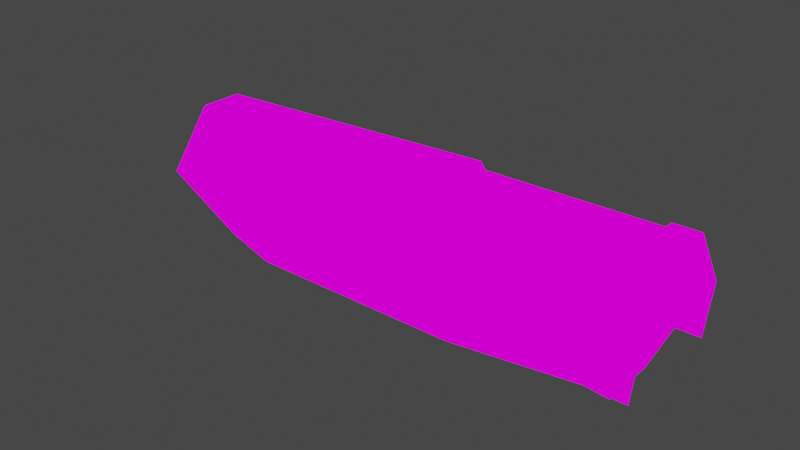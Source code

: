 # Source: v_multi.blend  (saved by Blender 2.82.7; exported with 4.5.12 LTS)
import bpy
from mathutils import Matrix  # noqa: F401  (used for matrix-valued properties, if any)

bpy.ops.wm.read_factory_settings(use_empty=True)
scene = bpy.context.scene
scene.name = 'Scene'

# ---- collections
col_collection = bpy.data.collections.new('Collection'); scene.collection.children.link(col_collection)

# ---- images (referenced by path relative to the original .blend; pixels are not part of the script)
import os
ASSET_DIR = os.environ.get("B2B_ASSET_DIR", "")  # directory of the original .blend (textures are referenced by path, not embedded)
HERE = os.path.dirname(os.path.abspath(__file__))  # packed textures are extracted next to this script under _unpacked/

def load_image(name, relpath, width, height, colorspace="sRGB"):
    """Load a texture the original file referenced (path relative to the .blend, or extracted next to this script)."""
    p = next((c for c in (os.path.join(HERE, relpath), os.path.join(ASSET_DIR, relpath)) if relpath and os.path.exists(c)), "")
    if p:
        img = bpy.data.images.load(p, check_existing=True)
        img.name = name
    else:  # same state as the original file: an image datablock whose file is absent (Cycles renders it pink)
        img = bpy.data.images.new(name, width, height)
        img.source = "FILE"
        img.filepath = "//" + (relpath or name)
    img.colorspace_settings.name = colorspace
    return img
img_v_multi_vr_png = load_image('v_multi_vr.png', 'textures/v_multi_vr.png', 1024, 1024, 'sRGB')

# ---- materials (node trees are filled in below, after node groups)
mat_f__stuf_quakespasm_openvr_models_hand = bpy.data.materials.new('F:\\stuf\\Quakespasm-OpenVR\\models\\hand')
mat_f__stuf_quakespasm_openvr_models_hand.use_transparent_shadow = False
mat_f__stuf_quakespasm_openvr_models_hand.diffuse_color = (1.0, 1.0, 1.0, 1.0)
mat_f__stuf_quakespasm_openvr_models_hand.roughness = 1.0
mat_f__stuf_quakespasm_openvr_models_hand.specular_intensity = 0.0
mat_f__stuf_quakespasm_openvr_models_hand.metallic = 1.0

# ---- material node trees
mat_f__stuf_quakespasm_openvr_models_hand.use_nodes = True; mat_f__stuf_quakespasm_openvr_models_hand.node_tree.nodes.clear()
_N = mat_f__stuf_quakespasm_openvr_models_hand.node_tree.nodes; _L = mat_f__stuf_quakespasm_openvr_models_hand.node_tree.links
n0 = _N.new('ShaderNodeOutputMaterial'); n0.name = 'Material Output'; n0.location = (200, 0)
n1 = _N.new('ShaderNodeEmission'); n1.name = 'Emission'; n1.location = (0, 0)
n2 = _N.new('ShaderNodeTexImage'); n2.name = 'Image Texture'; n2.location = (-300, 0)
n2.image = img_v_multi_vr_png
n2.interpolation = 'Closest'
_L.new(n2.outputs[0], n1.inputs[0])
_L.new(n1.outputs[0], n0.inputs[0])
n0.is_active_output = True

# ---- world
world_world = bpy.data.worlds.new('World'); scene.world = world_world
world_world.use_nodes = True; world_world.node_tree.nodes.clear()
_N = world_world.node_tree.nodes; _L = world_world.node_tree.links
n0 = _N.new('ShaderNodeOutputWorld'); n0.name = 'World Output'; n0.location = (300, 300)
n1 = _N.new('ShaderNodeBackground'); n1.name = 'Background'; n1.location = (10, 300)
n1.inputs[0].default_value = (0.05088, 0.05088, 0.05088, 1.0)
_L.new(n1.outputs[0], n0.inputs[0])
n0.is_active_output = True
world_world.color = (0.05088, 0.05088, 0.05088)
world_world.use_sun_shadow = False
world_world.sun_shadow_jitter_overblur = 0.0

# ---- meshes
me_f__stuf_noesis_v_rock = bpy.data.meshes.new('F:\\stuf\\noesis\\v_rock')
me_f__stuf_noesis_v_rock.from_pydata([(6.005, 2.509, -1.159), (7.043, 2.509, 1.245), (6.99, 2.509, -1.092), (5.915, 0.7628, 3.62), (6.861, 0.9077, 3.696), (7.043, -2.513, 1.245), (6.861, -0.8918, 3.696), (6.679, -0.001929, 1.333), (6.679, -0.001929, 1.333), (6.679, -0.001929, 1.333), (6.679, -0.001929, 1.333), (6.679, -0.001929, 1.333), (6.679, -0.001929, 1.333), (-10.71, 0.9077, -4.309), (6.99, -2.513, -1.092), (-1.443, 2.509, -1.684), (-10.89, 2.509, -2.384), (-1.495, 2.509, 0.6329), (-1.677, 0.9077, 3.083), (-1.495, -2.513, 0.6329), (-1.677, -0.8918, 3.083), (-10.89, -2.513, -2.384), (-1.443, -2.513, -1.684), (-1.443, 2.371, -1.684), (5.953, 2.371, 1.07), (6.005, 2.371, -1.159), (-1.677, 0.8484, 2.821), (-1.495, 2.371, 0.5454), (-1.677, -0.8522, 2.821), (5.953, -2.375, 1.07), (-1.495, -2.375, 0.5454), (5.771, -0.8522, 3.433), (-1.443, -2.375, -1.684), (6.005, -2.375, -1.159), (5.953, 2.509, 1.158), (5.771, 0.8484, 3.433), (5.915, -0.7469, 3.62), (5.953, -2.513, 1.158), (6.005, -2.513, -1.159), (-14.34, 2.509, -0.7913), (-10.71, -0.8918, -4.309), (-14.34, -0.8918, 1.659), (-14.34, 0.9077, 1.659), (-14.34, -2.513, -0.7913), (-1.295, -0.7849, -3.71), (-1.295, 0.781, -3.71), (5.748, -1.188, -2.307), (5.748, 1.185, -2.307), (5.771, 0.9077, 3.608), (5.771, -0.8918, 3.608), (6.717, 0.7628, 3.684), (6.717, -0.7469, 3.684), (6.717, -0.5959, 3.684), (6.717, 0.6118, 3.684), (5.915, 0.6118, 3.62), (5.915, -0.5959, 3.62), (-15.91, 0.0002981, -0.8505)], [], [(9, 8, 7), (10, 8, 9), (7, 8, 11), (11, 8, 10), (11, 12, 7), (7, 12, 9), (9, 12, 10), (10, 12, 11), (24, 25, 23, 27), (39, 17, 15, 16), (1, 2, 0, 34), (19, 43, 21, 22), (29, 30, 32, 33), (24, 27, 26, 35), (39, 16, 21, 43), (42, 18, 17, 39), (29, 33, 38, 37, 49, 48, 34, 0, 25, 24, 35, 31), (29, 31, 28, 30), (1, 34, 48, 4), (31, 35, 26, 28), (20, 41, 43, 19), (5, 6, 49, 37), (5, 37, 38, 14), (50, 3, 54, 53), (18, 42, 41, 20), (30, 19, 22, 32), (19, 30, 28, 20), (26, 18, 20, 28), (17, 18, 26, 27), (17, 27, 23, 15), (21, 40, 44, 32), (22, 21, 32), (13, 16, 23, 45), (16, 15, 23), (40, 13, 45, 44), (25, 45, 23), (32, 44, 33), (44, 45, 25, 47, 46, 33), (3, 50, 4, 48), (36, 55, 54, 3, 48, 49), (50, 53, 52, 51, 6, 4), (51, 36, 49, 6), (52, 55, 36, 51), (53, 54, 55, 52), (21, 16, 13, 40), (41, 42, 56), (42, 39, 56), (39, 43, 56), (43, 41, 56)])
_uv = me_f__stuf_noesis_v_rock.uv_layers.new(name='uv')
_uv.uv.foreach_set('vector', [0.9172, 0.5, 0.9508, 0.5, 0.9508, 0.75, 0.9508, 0.2266, 0.9508, 0.5, 0.9172, 0.5, 0.9508, 0.75, 0.9508, 0.5, 0.9844, 0.5, 0.9844, 0.5, 0.9508, 0.5, 0.9508, 0.2266, 0.9844, 0.5, 0.9508, 0.5, 0.9508, 0.75, 0.9508, 0.75, 0.9508, 0.5, 0.9172, 0.5, 0.9172, 0.5, 0.9508, 0.5, 0.9508, 0.2266, 0.9508, 0.2266, 0.9508, 0.5, 0.9844, 0.5, 0.8718, 0.7812, 0.8718, 0.9609, 0.7295, 0.9609, 0.7295, 0.7812, 0.554, 0.7812, 0.7326, 0.7812, 0.7326, 0.9609, 0.554, 0.9609, 0.8994, 0.7812, 0.8994, 0.9609, 0.8757, 0.9609, 0.8757, 0.7812, 0.7326, 0.2188, 0.554, 0.2188, 0.554, 0.03906, 0.7326, 0.03906, 0.8718, 0.2188, 0.7295, 0.2188, 0.7295, 0.03906, 0.8718, 0.03906, 0.8718, 0.7812, 0.7295, 0.7812, 0.7295, 0.6328, 0.8718, 0.6328, 0.6441, 0.739, 0.5517, 0.7356, 0.5528, 0.2359, 0.6452, 0.2394, 0.5509, 0.6328, 0.7295, 0.6328, 0.7295, 0.7812, 0.5509, 0.7812, 0.8718, 0.2188, 0.8718, 0.03906, 0.8757, 0.03906, 0.8757, 0.2188, 0.8757, 0.3672, 0.8757, 0.6328, 0.8757, 0.7812, 0.8757, 0.9609, 0.8718, 0.9609, 0.8718, 0.7812, 0.8718, 0.6328, 0.8718, 0.3672, 0.8718, 0.2188, 0.8718, 0.3672, 0.7295, 0.3672, 0.7295, 0.2188, 0.8994, 0.7812, 0.8757, 0.7812, 0.8757, 0.6328, 0.8994, 0.6328, 0.8718, 0.3672, 0.8718, 0.6328, 0.7295, 0.6328, 0.7295, 0.3672, 0.7295, 0.3672, 0.5509, 0.3672, 0.5509, 0.2188, 0.7295, 0.2188, 0.8994, 0.2188, 0.8994, 0.3672, 0.8757, 0.3672, 0.8757, 0.2188, 0.8994, 0.2188, 0.8757, 0.2188, 0.8757, 0.03906, 0.8994, 0.03906, 0.8963, 0.6114, 0.8788, 0.6114, 0.8788, 0.5371, 0.8963, 0.5371, 0.7295, 0.6328, 0.5509, 0.6328, 0.5509, 0.3672, 0.7295, 0.3672, 0.7295, 0.2188, 0.7295, 0.2188, 0.7295, 0.03906, 0.7295, 0.03906, 0.7295, 0.2188, 0.7295, 0.2188, 0.7295, 0.3672, 0.7295, 0.3672, 0.7295, 0.6328, 0.7295, 0.6328, 0.7295, 0.3672, 0.7295, 0.3672, 0.7295, 0.7812, 0.7295, 0.6328, 0.7295, 0.6328, 0.7295, 0.7812, 0.7295, 0.7812, 0.7295, 0.7812, 0.7295, 0.9609, 0.7295, 0.9609, 0.5537, 0.6428, 0.5541, 0.5322, 0.6538, 0.5263, 0.6547, 0.6388, 0.7295, 0.03906, 0.52, 0.2188, 0.7295, 0.03906, 0.5541, 0.4527, 0.5537, 0.3426, 0.6546, 0.3461, 0.6538, 0.4585, 0.52, 0.7812, 0.7295, 0.9609, 0.4943, 0.0, 0.5541, 0.5322, 0.5541, 0.4527, 0.6538, 0.4585, 0.6538, 0.5263, 0.7316, 0.3671, 0.6474, 0.4585, 0.6483, 0.3461, 0.6484, 0.6388, 0.6474, 0.5263, 0.7318, 0.6158, 0.6474, 0.5263, 0.6474, 0.4585, 0.7316, 0.3671, 0.7267, 0.4386, 0.7268, 0.5442, 0.7318, 0.6158, 0.8788, 0.6114, 0.8963, 0.6114, 0.8994, 0.6328, 0.8757, 0.6328, 0.8788, 0.3886, 0.8788, 0.4629, 0.8788, 0.5371, 0.8788, 0.6114, 0.8757, 0.6328, 0.8757, 0.3672, 0.8963, 0.6114, 0.8963, 0.5371, 0.8963, 0.4629, 0.8963, 0.3886, 0.8994, 0.3672, 0.8994, 0.6328, 0.8963, 0.3886, 0.8788, 0.3886, 0.8757, 0.3672, 0.8994, 0.3672, 0.8963, 0.4629, 0.8788, 0.4629, 0.8788, 0.3886, 0.8963, 0.3886, 0.8963, 0.5371, 0.8788, 0.5371, 0.8788, 0.4629, 0.8963, 0.4629, 0.5978, 0.239, 0.5967, 0.7387, 0.5496, 0.5756, 0.55, 0.3966, 0.7286, 0.3697, 0.7282, 0.6134, 0.6672, 0.49, 0.7282, 0.6134, 0.6374, 0.739, 0.6672, 0.49, 0.6374, 0.739, 0.6385, 0.2394, 0.6672, 0.49, 0.6385, 0.2394, 0.7286, 0.3697, 0.6672, 0.49])
me_f__stuf_noesis_v_rock.materials.append(mat_f__stuf_quakespasm_openvr_models_hand)
me_f__stuf_noesis_v_rock.use_remesh_fix_poles = True
me_f__stuf_noesis_v_rock.use_remesh_preserve_attributes = False
me_f__stuf_noesis_v_rock.use_mirror_vertex_groups = False
me_f__stuf_noesis_v_rock.update()

# ---- objects
ob_f__stuf_noesis_v_rock = bpy.data.objects.new('F:\\stuf\\noesis\\v_rock', me_f__stuf_noesis_v_rock)

# ---- transforms, parenting, visibility, modifiers, constraints
ob_f__stuf_noesis_v_rock.location = (20.73, 0.0, 4.772)
ob_f__stuf_noesis_v_rock.rotation_euler = (0.0, 0.07303, 0.0)
ob_f__stuf_noesis_v_rock.scale = (1.535, 1.535, 1.535)
ob_f__stuf_noesis_v_rock.use_shape_key_edit_mode = True
ob_f__stuf_noesis_v_rock.lineart.crease_threshold = 0.0
_vg = ob_f__stuf_noesis_v_rock.vertex_groups.new(name='muzzle')
_vg = ob_f__stuf_noesis_v_rock.vertex_groups.new(name='gun')
_vg = ob_f__stuf_noesis_v_rock.vertex_groups.new(name='hand')

# ---- collection membership
scene.collection.objects.link(ob_f__stuf_noesis_v_rock)

# ---- scene / render settings (as saved in the file)
scene.frame_start = 1; scene.frame_end = 9; scene.frame_set(0)
scene.render.engine = 'BLENDER_EEVEE_NEXT'
scene.cycles.use_denoising = False
scene.cycles.samples = 128
scene.cycles.sampling_pattern = 'TABULATED_SOBOL'
scene.cycles.use_adaptive_sampling = False
scene.cycles.use_light_tree = False
scene.view_settings.view_transform = 'Filmic'
bpy.context.view_layer.update()

# ---- added for rendering (the .blend has no active camera): camera
cam_auto = bpy.data.cameras.new('AutoCamera')
cam_auto.lens = 50.0
cam_auto.sensor_width = 36.0
cam_auto.clip_end = 1000.0
ob_auto_camera = bpy.data.objects.new('AutoCamera', cam_auto)
scene.collection.objects.link(ob_auto_camera)
ob_auto_camera.location = (50.6699, -44.1253, 34.2148)
ob_auto_camera.rotation_euler = (1.09748, -7.21219e-08, 0.694738)
scene.camera = ob_auto_camera
bpy.context.view_layer.update()

